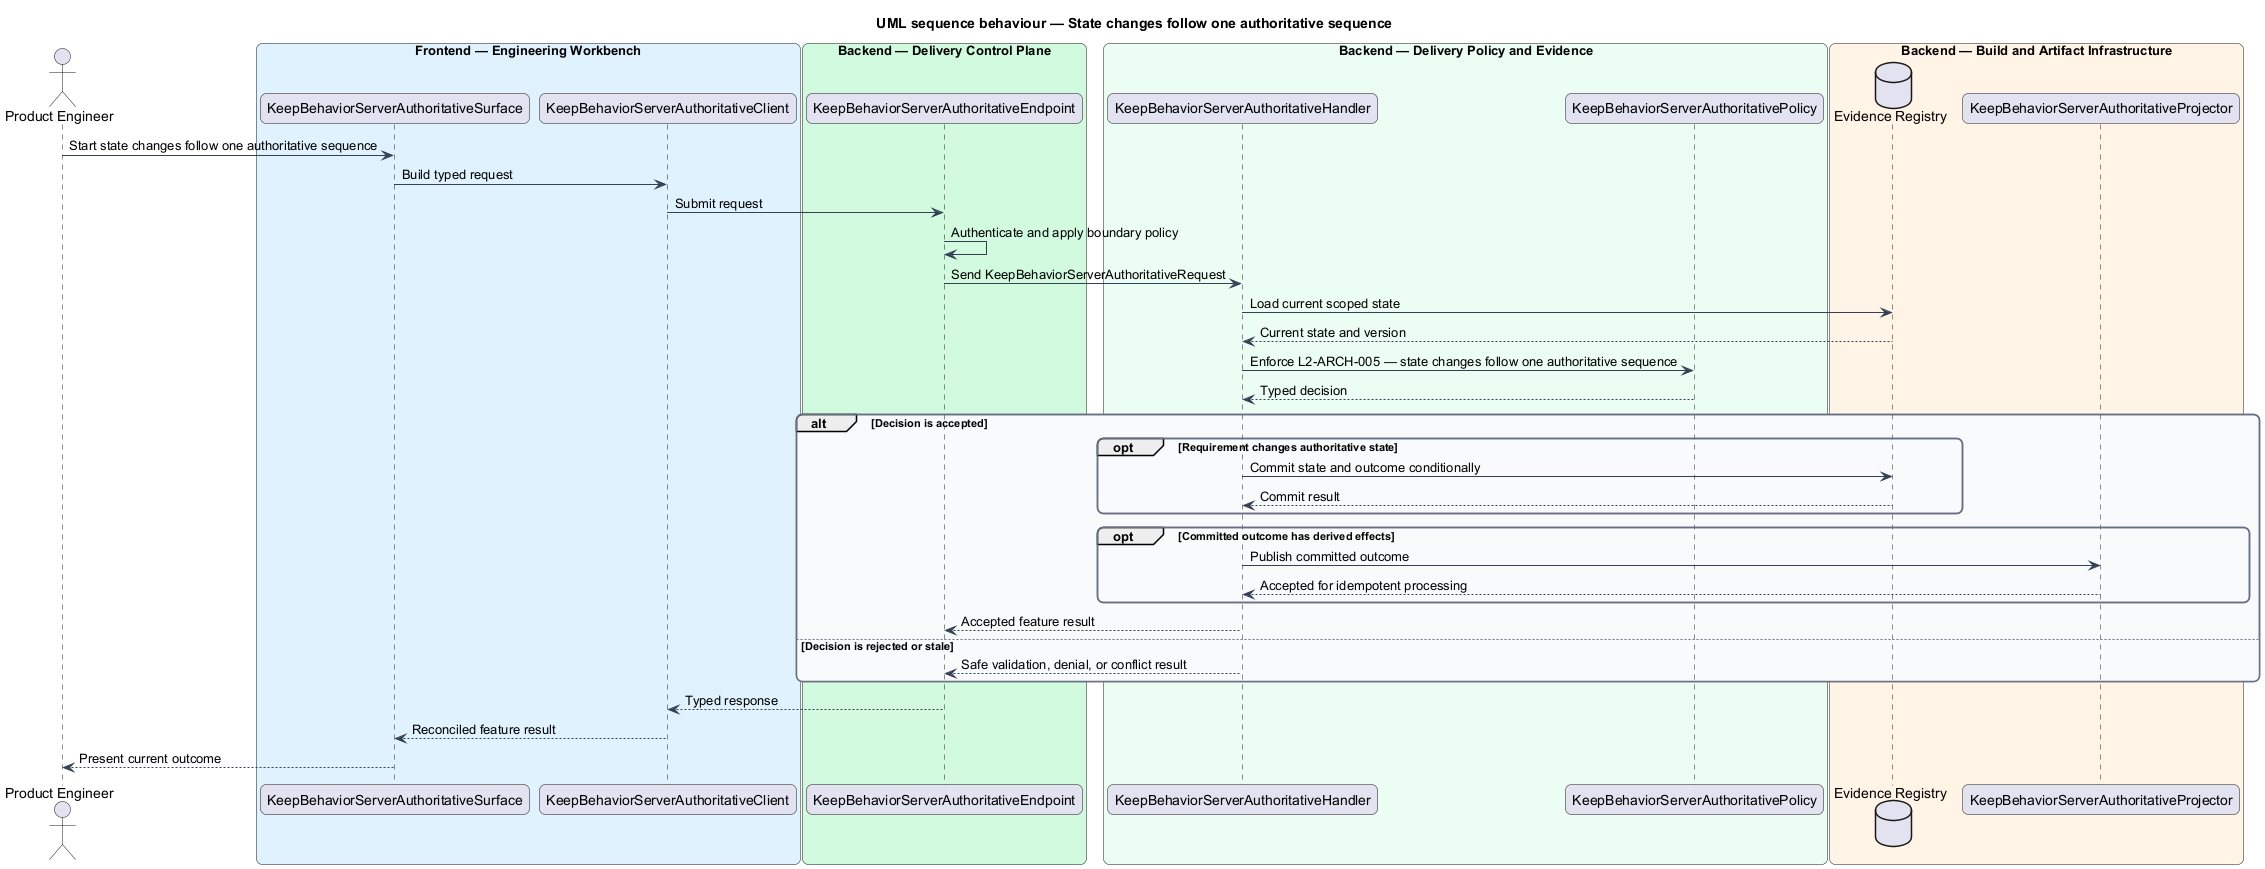

The diagram above was rendered by PlantUML. Its source (embedded in the PNG):
@startuml
title UML sequence behaviour — State changes follow one authoritative sequence
skinparam backgroundColor #FFFFFF
skinparam shadowing false
skinparam roundcorner 12
skinparam defaultFontName Arial
skinparam ArrowColor #344054
skinparam rectangle {
  BorderColor #344054
  FontColor #101828
}
skinparam package {
  BorderColor #667085
  FontColor #101828
  BackgroundColor #F9FAFB
}
actor "Product Engineer" as actor
box "Frontend — Engineering Workbench" #E0F2FE
  participant "KeepBehaviorServerAuthoritativeSurface" as surface
  participant "KeepBehaviorServerAuthoritativeClient" as client
end box
box "Backend — Delivery Control Plane" #D1FADF
  participant "KeepBehaviorServerAuthoritativeEndpoint" as endpoint
end box
box "Backend — Delivery Policy and Evidence" #ECFDF3
  participant "KeepBehaviorServerAuthoritativeHandler" as handler
  participant "KeepBehaviorServerAuthoritativePolicy" as policy
end box
box "Backend — Build and Artifact Infrastructure" #FFF4E5
  database "Evidence Registry" as store
  participant "KeepBehaviorServerAuthoritativeProjector" as projector
end box

actor -> surface : Start state changes follow one authoritative sequence
surface -> client : Build typed request
client -> endpoint : Submit request
endpoint -> endpoint : Authenticate and apply boundary policy
endpoint -> handler : Send KeepBehaviorServerAuthoritativeRequest
handler -> store : Load current scoped state
store --> handler : Current state and version
handler -> policy : Enforce L2-ARCH-005 — state changes follow one authoritative sequence
policy --> handler : Typed decision
alt Decision is accepted
  opt Requirement changes authoritative state
    handler -> store : Commit state and outcome conditionally
    store --> handler : Commit result
  end
  opt Committed outcome has derived effects
    handler -> projector : Publish committed outcome
    projector --> handler : Accepted for idempotent processing
  end
  handler --> endpoint : Accepted feature result
else Decision is rejected or stale
  handler --> endpoint : Safe validation, denial, or conflict result
end
endpoint --> client : Typed response
client --> surface : Reconciled feature result
surface --> actor : Present current outcome
@enduml